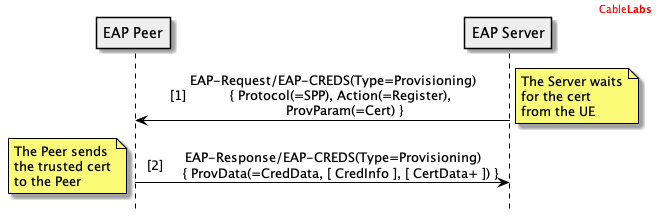

The diagram above was rendered by PlantUML. Its source (embedded in the PNG):
@startuml

header
<font color="red">Cable<b>Labs</b></font>
endheader

hide footbox

skinparam sequenceMessageAlign center
skinparam NoteBorderColor black

skinparam sequence {
	borderColor black
	ArrowColor black
	ActorBorderColor black
	ParticipantBorderColor black
	LifeLineBorderColor black
	LifeLineBackgroundColor white
}

Participant "EAP Peer" as P #eee
Participant "EAP Server" as S #eee

autonumber 1 "[##]"

S->P: EAP-Request/EAP-CREDS(Type=Provisioning)\n    { Protocol(=SPP), Action(=Register),\n      ProvParam(=Cert) }
note right: The Server waits\nfor the cert\nfrom the UE

P->S: EAP-Response/EAP-CREDS(Type=Provisioning)\n    { ProvData(=CredData, [ CredInfo ], [ CertData+ ]) }
note left: The Peer sends\nthe trusted cert\nto the Peer




@enduml